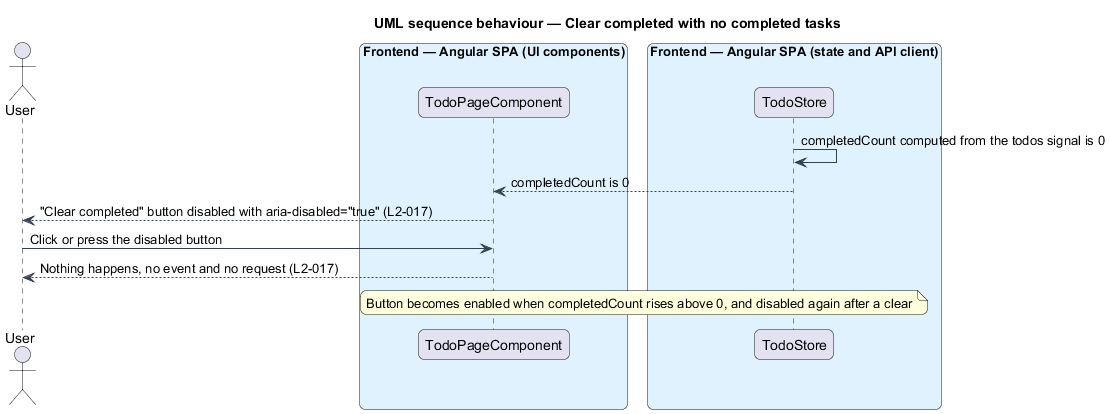

The diagram above was rendered by PlantUML. Its source (embedded in the PNG):
@startuml
title UML sequence behaviour — Clear completed with no completed tasks
skinparam backgroundColor #FFFFFF
skinparam shadowing false
skinparam roundcorner 12
skinparam defaultFontName Arial
skinparam ArrowColor #344054
skinparam rectangle {
  BorderColor #344054
  FontColor #101828
}
skinparam package {
  BorderColor #667085
  FontColor #101828
  BackgroundColor #F9FAFB
}
actor "User" as user
box "Frontend — Angular SPA (UI components)" #E0F2FE
  participant "TodoPageComponent" as page
end box
box "Frontend — Angular SPA (state and API client)" #E0F2FE
  participant "TodoStore" as store
end box
store -> store : completedCount computed from the todos signal is 0
store --> page : completedCount is 0
page --> user : "Clear completed" button disabled with aria-disabled="true" (L2-017)
user -> page : Click or press the disabled button
page --> user : Nothing happens, no event and no request (L2-017)
note over page, store : Button becomes enabled when completedCount rises above 0, and disabled again after a clear
@enduml